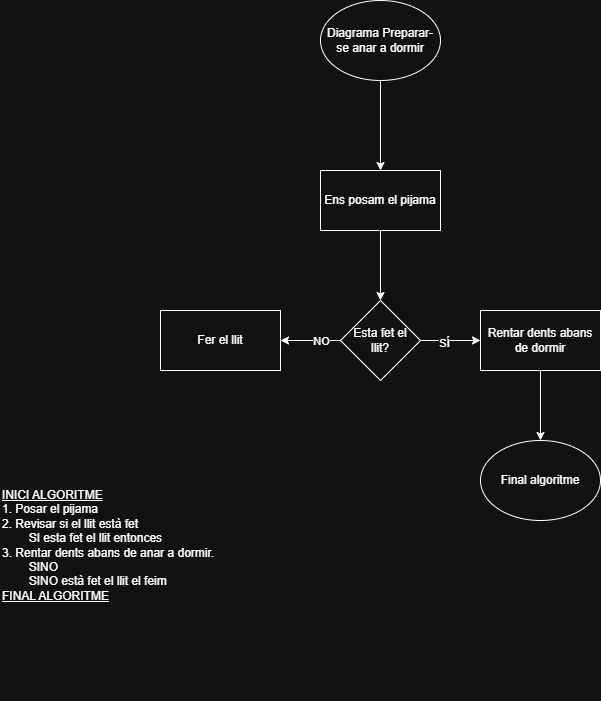

The diagram above was exported from draw.io. Its source (the exported page's mxGraphModel, read from the mxfile embedded in the PNG):
<mxGraphModel dx="1042" dy="562" grid="1" gridSize="10" guides="1" tooltips="1" connect="1" arrows="1" fold="1" page="1" pageScale="1" pageWidth="827" pageHeight="1169" math="0" shadow="0">
  <root>
    <mxCell id="0" />
    <mxCell id="1" parent="0" />
    <mxCell id="9hL6gXzA4YoqPchtCV3Z-2" value="" style="edgeStyle=orthogonalEdgeStyle;rounded=0;orthogonalLoop=1;jettySize=auto;html=1;" parent="1" source="HLfc2V8pxfCLtUUwCrLe-1" target="9hL6gXzA4YoqPchtCV3Z-1" edge="1">
      <mxGeometry relative="1" as="geometry" />
    </mxCell>
    <mxCell id="HLfc2V8pxfCLtUUwCrLe-1" value="Diagrama Preparar-se anar a dormir" style="ellipse;whiteSpace=wrap;html=1;" parent="1" vertex="1">
      <mxGeometry x="350" y="30" width="120" height="80" as="geometry" />
    </mxCell>
    <mxCell id="9hL6gXzA4YoqPchtCV3Z-8" value="" style="edgeStyle=orthogonalEdgeStyle;rounded=0;orthogonalLoop=1;jettySize=auto;html=1;" parent="1" source="9hL6gXzA4YoqPchtCV3Z-1" target="9hL6gXzA4YoqPchtCV3Z-7" edge="1">
      <mxGeometry relative="1" as="geometry" />
    </mxCell>
    <mxCell id="9hL6gXzA4YoqPchtCV3Z-1" value="Ens posam el pijama" style="whiteSpace=wrap;html=1;" parent="1" vertex="1">
      <mxGeometry x="350" y="200" width="120" height="60" as="geometry" />
    </mxCell>
    <mxCell id="9hL6gXzA4YoqPchtCV3Z-10" value="" style="edgeStyle=orthogonalEdgeStyle;rounded=0;orthogonalLoop=1;jettySize=auto;html=1;" parent="1" source="9hL6gXzA4YoqPchtCV3Z-7" target="9hL6gXzA4YoqPchtCV3Z-9" edge="1">
      <mxGeometry relative="1" as="geometry" />
    </mxCell>
    <mxCell id="9hL6gXzA4YoqPchtCV3Z-13" value="NO" style="edgeLabel;html=1;align=center;verticalAlign=middle;resizable=0;points=[];" parent="9hL6gXzA4YoqPchtCV3Z-10" vertex="1" connectable="0">
      <mxGeometry x="-0.3467" relative="1" as="geometry">
        <mxPoint as="offset" />
      </mxGeometry>
    </mxCell>
    <mxCell id="9hL6gXzA4YoqPchtCV3Z-12" value="" style="edgeStyle=orthogonalEdgeStyle;rounded=0;orthogonalLoop=1;jettySize=auto;html=1;" parent="1" source="9hL6gXzA4YoqPchtCV3Z-7" target="9hL6gXzA4YoqPchtCV3Z-11" edge="1">
      <mxGeometry relative="1" as="geometry" />
    </mxCell>
    <mxCell id="9hL6gXzA4YoqPchtCV3Z-14" value="SÍ" style="edgeLabel;html=1;align=center;verticalAlign=middle;resizable=0;points=[];" parent="9hL6gXzA4YoqPchtCV3Z-12" vertex="1" connectable="0">
      <mxGeometry x="-0.22" y="-2" relative="1" as="geometry">
        <mxPoint as="offset" />
      </mxGeometry>
    </mxCell>
    <mxCell id="9hL6gXzA4YoqPchtCV3Z-7" value="&amp;nbsp;Esta fet el&amp;nbsp;&lt;div&gt;llit?&lt;/div&gt;" style="rhombus;whiteSpace=wrap;html=1;" parent="1" vertex="1">
      <mxGeometry x="370" y="330" width="80" height="80" as="geometry" />
    </mxCell>
    <mxCell id="9hL6gXzA4YoqPchtCV3Z-9" value="Fer el llit" style="whiteSpace=wrap;html=1;" parent="1" vertex="1">
      <mxGeometry x="190" y="340" width="120" height="60" as="geometry" />
    </mxCell>
    <mxCell id="9hL6gXzA4YoqPchtCV3Z-18" value="" style="edgeStyle=orthogonalEdgeStyle;rounded=0;orthogonalLoop=1;jettySize=auto;html=1;" parent="1" source="9hL6gXzA4YoqPchtCV3Z-11" target="9hL6gXzA4YoqPchtCV3Z-17" edge="1">
      <mxGeometry relative="1" as="geometry" />
    </mxCell>
    <mxCell id="9hL6gXzA4YoqPchtCV3Z-11" value="Rentar dents abans de dormir" style="whiteSpace=wrap;html=1;" parent="1" vertex="1">
      <mxGeometry x="510" y="340" width="120" height="60" as="geometry" />
    </mxCell>
    <mxCell id="9hL6gXzA4YoqPchtCV3Z-17" value="Final algoritme" style="ellipse;whiteSpace=wrap;html=1;" parent="1" vertex="1">
      <mxGeometry x="510" y="470" width="120" height="80" as="geometry" />
    </mxCell>
    <mxCell id="SUjV3fRcz9Hv4T0eJZ3O-2" value="&lt;div&gt;&lt;u&gt;INICI ALGORITME&lt;/u&gt;&lt;/div&gt;1. Posar el pijama&lt;div&gt;2. Revisar si el llit està fet&lt;/div&gt;&lt;div&gt;&lt;span style=&quot;white-space: pre;&quot;&gt;&#09;&lt;/span&gt;SI esta fet el llit entonces&lt;br&gt;&lt;/div&gt;&lt;div&gt;3. Rentar dents abans de anar a dormir.&lt;/div&gt;&lt;div&gt;&lt;span style=&quot;white-space: pre;&quot;&gt;&#09;&lt;/span&gt;SINO&lt;/div&gt;&lt;div&gt;&lt;span style=&quot;white-space: pre;&quot;&gt;&#09;&lt;/span&gt;SINO està fet el llit el feim&lt;br&gt;&lt;/div&gt;&lt;div&gt;&lt;u&gt;FINAL ALGORITME&lt;/u&gt;&lt;/div&gt;" style="text;html=1;whiteSpace=wrap;strokeColor=none;fillColor=none;align=left;verticalAlign=middle;rounded=0;" parent="1" vertex="1">
      <mxGeometry x="30" y="420" width="270" height="310" as="geometry" />
    </mxCell>
  </root>
</mxGraphModel>